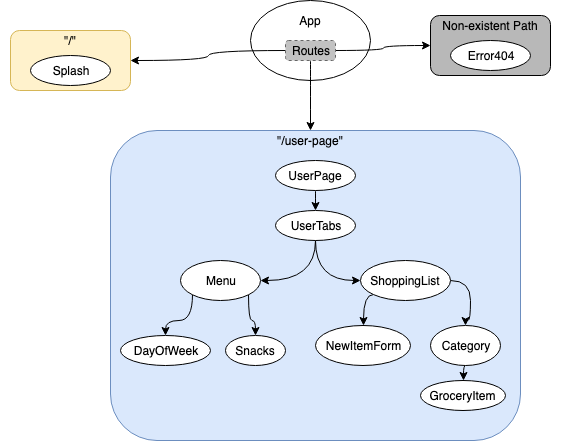

The diagram above was exported from draw.io. Its source (the exported page's mxGraphModel, read from the mxfile embedded in the PNG):
<mxGraphModel dx="825" dy="609" grid="1" gridSize="10" guides="1" tooltips="1" connect="1" arrows="1" fold="1" page="1" pageScale="1" pageWidth="1100" pageHeight="850" math="0" shadow="0">
  <root>
    <mxCell id="0" />
    <mxCell id="1" parent="0" />
    <mxCell id="LZKGy5cLcODWJuiyLc35-1" value="" style="ellipse;whiteSpace=wrap;html=1;" parent="1" vertex="1">
      <mxGeometry x="470" y="140" width="120" height="80" as="geometry" />
    </mxCell>
    <mxCell id="LZKGy5cLcODWJuiyLc35-2" value="App" style="text;html=1;strokeColor=none;fillColor=none;align=center;verticalAlign=middle;whiteSpace=wrap;rounded=0;" parent="1" vertex="1">
      <mxGeometry x="510" y="150" width="40" height="20" as="geometry" />
    </mxCell>
    <mxCell id="LZKGy5cLcODWJuiyLc35-5" style="edgeStyle=orthogonalEdgeStyle;orthogonalLoop=1;jettySize=auto;html=1;exitX=1;exitY=0.5;exitDx=0;exitDy=0;curved=1;" parent="1" source="LZKGy5cLcODWJuiyLc35-3" target="LZKGy5cLcODWJuiyLc35-6" edge="1">
      <mxGeometry relative="1" as="geometry">
        <mxPoint x="670" y="190" as="targetPoint" />
      </mxGeometry>
    </mxCell>
    <mxCell id="LZKGy5cLcODWJuiyLc35-12" style="edgeStyle=orthogonalEdgeStyle;orthogonalLoop=1;jettySize=auto;html=1;exitX=0;exitY=0.5;exitDx=0;exitDy=0;entryX=1;entryY=0.5;entryDx=0;entryDy=0;curved=1;" parent="1" source="LZKGy5cLcODWJuiyLc35-3" target="LZKGy5cLcODWJuiyLc35-9" edge="1">
      <mxGeometry relative="1" as="geometry" />
    </mxCell>
    <mxCell id="LZKGy5cLcODWJuiyLc35-19" style="edgeStyle=orthogonalEdgeStyle;curved=1;orthogonalLoop=1;jettySize=auto;html=1;exitX=0.5;exitY=1;exitDx=0;exitDy=0;entryX=0.5;entryY=0;entryDx=0;entryDy=0;" parent="1" source="LZKGy5cLcODWJuiyLc35-3" target="LZKGy5cLcODWJuiyLc35-14" edge="1">
      <mxGeometry relative="1" as="geometry" />
    </mxCell>
    <mxCell id="LZKGy5cLcODWJuiyLc35-3" value="Routes" style="rounded=1;whiteSpace=wrap;html=1;gradientColor=none;fillColor=#C2C2C2;strokeColor=#666666;dashed=1;" parent="1" vertex="1">
      <mxGeometry x="505" y="180" width="50" height="20" as="geometry" />
    </mxCell>
    <mxCell id="LZKGy5cLcODWJuiyLc35-6" value="" style="rounded=1;whiteSpace=wrap;html=1;fillColor=#B8B8B8;" parent="1" vertex="1">
      <mxGeometry x="650" y="155" width="120" height="60" as="geometry" />
    </mxCell>
    <mxCell id="LZKGy5cLcODWJuiyLc35-7" value="Non-existent Path" style="text;html=1;strokeColor=none;fillColor=none;align=center;verticalAlign=middle;whiteSpace=wrap;rounded=0;dashed=1;" parent="1" vertex="1">
      <mxGeometry x="640" y="155" width="140" height="20" as="geometry" />
    </mxCell>
    <mxCell id="LZKGy5cLcODWJuiyLc35-8" value="Error404" style="ellipse;whiteSpace=wrap;html=1;fillColor=#ffffff;gradientColor=none;" parent="1" vertex="1">
      <mxGeometry x="670" y="180" width="80" height="30" as="geometry" />
    </mxCell>
    <mxCell id="LZKGy5cLcODWJuiyLc35-9" value="" style="rounded=1;whiteSpace=wrap;html=1;fillColor=#fff2cc;strokeColor=#d6b656;" parent="1" vertex="1">
      <mxGeometry x="230" y="170" width="120" height="60" as="geometry" />
    </mxCell>
    <mxCell id="LZKGy5cLcODWJuiyLc35-10" value="&quot;/&quot;" style="text;html=1;strokeColor=none;fillColor=none;align=center;verticalAlign=middle;whiteSpace=wrap;rounded=0;dashed=1;" parent="1" vertex="1">
      <mxGeometry x="220" y="170" width="140" height="20" as="geometry" />
    </mxCell>
    <mxCell id="LZKGy5cLcODWJuiyLc35-11" value="Splash" style="ellipse;whiteSpace=wrap;html=1;fillColor=#ffffff;gradientColor=none;" parent="1" vertex="1">
      <mxGeometry x="250" y="195" width="80" height="30" as="geometry" />
    </mxCell>
    <mxCell id="LZKGy5cLcODWJuiyLc35-13" value="" style="rounded=1;whiteSpace=wrap;html=1;fillColor=#dae8fc;strokeColor=#6c8ebf;" parent="1" vertex="1">
      <mxGeometry x="330" y="270" width="410" height="310" as="geometry" />
    </mxCell>
    <mxCell id="LZKGy5cLcODWJuiyLc35-14" value="&quot;/user-page&quot;" style="text;html=1;strokeColor=none;fillColor=none;align=center;verticalAlign=middle;whiteSpace=wrap;rounded=0;" parent="1" vertex="1">
      <mxGeometry x="490" y="270" width="80" height="20" as="geometry" />
    </mxCell>
    <mxCell id="LZKGy5cLcODWJuiyLc35-28" style="edgeStyle=orthogonalEdgeStyle;curved=1;orthogonalLoop=1;jettySize=auto;html=1;exitX=0.5;exitY=1;exitDx=0;exitDy=0;entryX=0.5;entryY=0;entryDx=0;entryDy=0;" parent="1" source="LZKGy5cLcODWJuiyLc35-17" target="LZKGy5cLcODWJuiyLc35-18" edge="1">
      <mxGeometry relative="1" as="geometry" />
    </mxCell>
    <mxCell id="LZKGy5cLcODWJuiyLc35-17" value="UserPage" style="ellipse;whiteSpace=wrap;html=1;fillColor=#ffffff;gradientColor=none;" parent="1" vertex="1">
      <mxGeometry x="495" y="300" width="80" height="30" as="geometry" />
    </mxCell>
    <mxCell id="LZKGy5cLcODWJuiyLc35-30" style="edgeStyle=orthogonalEdgeStyle;curved=1;orthogonalLoop=1;jettySize=auto;html=1;exitX=0.5;exitY=1;exitDx=0;exitDy=0;entryX=0;entryY=0.5;entryDx=0;entryDy=0;" parent="1" source="LZKGy5cLcODWJuiyLc35-18" target="LZKGy5cLcODWJuiyLc35-21" edge="1">
      <mxGeometry relative="1" as="geometry" />
    </mxCell>
    <mxCell id="LZKGy5cLcODWJuiyLc35-31" style="edgeStyle=orthogonalEdgeStyle;curved=1;orthogonalLoop=1;jettySize=auto;html=1;exitX=0.5;exitY=1;exitDx=0;exitDy=0;entryX=1;entryY=0.5;entryDx=0;entryDy=0;" parent="1" source="LZKGy5cLcODWJuiyLc35-18" target="LZKGy5cLcODWJuiyLc35-20" edge="1">
      <mxGeometry relative="1" as="geometry" />
    </mxCell>
    <mxCell id="LZKGy5cLcODWJuiyLc35-18" value="UserTabs" style="ellipse;whiteSpace=wrap;html=1;fillColor=#ffffff;gradientColor=none;" parent="1" vertex="1">
      <mxGeometry x="495" y="350" width="80" height="30" as="geometry" />
    </mxCell>
    <mxCell id="LZKGy5cLcODWJuiyLc35-32" style="edgeStyle=orthogonalEdgeStyle;curved=1;orthogonalLoop=1;jettySize=auto;html=1;exitX=0;exitY=1;exitDx=0;exitDy=0;" parent="1" source="LZKGy5cLcODWJuiyLc35-20" target="LZKGy5cLcODWJuiyLc35-22" edge="1">
      <mxGeometry relative="1" as="geometry" />
    </mxCell>
    <mxCell id="LZKGy5cLcODWJuiyLc35-33" style="edgeStyle=orthogonalEdgeStyle;curved=1;orthogonalLoop=1;jettySize=auto;html=1;exitX=1;exitY=1;exitDx=0;exitDy=0;" parent="1" source="LZKGy5cLcODWJuiyLc35-20" target="LZKGy5cLcODWJuiyLc35-24" edge="1">
      <mxGeometry relative="1" as="geometry" />
    </mxCell>
    <mxCell id="LZKGy5cLcODWJuiyLc35-20" value="Menu" style="ellipse;whiteSpace=wrap;html=1;fillColor=#ffffff;gradientColor=none;" parent="1" vertex="1">
      <mxGeometry x="400" y="400" width="80" height="40" as="geometry" />
    </mxCell>
    <mxCell id="LZKGy5cLcODWJuiyLc35-35" style="edgeStyle=orthogonalEdgeStyle;curved=1;orthogonalLoop=1;jettySize=auto;html=1;exitX=0;exitY=1;exitDx=0;exitDy=0;entryX=0.5;entryY=0;entryDx=0;entryDy=0;" parent="1" source="LZKGy5cLcODWJuiyLc35-21" target="LZKGy5cLcODWJuiyLc35-25" edge="1">
      <mxGeometry relative="1" as="geometry" />
    </mxCell>
    <mxCell id="LZKGy5cLcODWJuiyLc35-38" style="edgeStyle=orthogonalEdgeStyle;curved=1;orthogonalLoop=1;jettySize=auto;html=1;exitX=1;exitY=0.5;exitDx=0;exitDy=0;entryX=0.5;entryY=0;entryDx=0;entryDy=0;" parent="1" source="LZKGy5cLcODWJuiyLc35-21" target="LZKGy5cLcODWJuiyLc35-26" edge="1">
      <mxGeometry relative="1" as="geometry" />
    </mxCell>
    <mxCell id="LZKGy5cLcODWJuiyLc35-21" value="ShoppingList" style="ellipse;whiteSpace=wrap;html=1;fillColor=#ffffff;gradientColor=none;" parent="1" vertex="1">
      <mxGeometry x="580" y="400" width="90" height="40" as="geometry" />
    </mxCell>
    <mxCell id="LZKGy5cLcODWJuiyLc35-22" value="DayOfWeek" style="ellipse;whiteSpace=wrap;html=1;fillColor=#ffffff;gradientColor=none;" parent="1" vertex="1">
      <mxGeometry x="340" y="475" width="90" height="30" as="geometry" />
    </mxCell>
    <mxCell id="LZKGy5cLcODWJuiyLc35-24" value="Snacks" style="ellipse;whiteSpace=wrap;html=1;fillColor=#ffffff;gradientColor=none;" parent="1" vertex="1">
      <mxGeometry x="445" y="475" width="60" height="30" as="geometry" />
    </mxCell>
    <mxCell id="LZKGy5cLcODWJuiyLc35-25" value="NewItemForm" style="ellipse;whiteSpace=wrap;html=1;fillColor=#ffffff;gradientColor=none;" parent="1" vertex="1">
      <mxGeometry x="535" y="465" width="95" height="40" as="geometry" />
    </mxCell>
    <mxCell id="LZKGy5cLcODWJuiyLc35-37" style="edgeStyle=orthogonalEdgeStyle;curved=1;orthogonalLoop=1;jettySize=auto;html=1;exitX=0.5;exitY=1;exitDx=0;exitDy=0;entryX=0.5;entryY=0;entryDx=0;entryDy=0;" parent="1" source="LZKGy5cLcODWJuiyLc35-26" target="LZKGy5cLcODWJuiyLc35-27" edge="1">
      <mxGeometry relative="1" as="geometry" />
    </mxCell>
    <mxCell id="LZKGy5cLcODWJuiyLc35-26" value="Category" style="ellipse;whiteSpace=wrap;html=1;fillColor=#ffffff;gradientColor=none;" parent="1" vertex="1">
      <mxGeometry x="650" y="465" width="70" height="40" as="geometry" />
    </mxCell>
    <mxCell id="LZKGy5cLcODWJuiyLc35-27" value="GroceryItem" style="ellipse;whiteSpace=wrap;html=1;fillColor=#ffffff;gradientColor=none;" parent="1" vertex="1">
      <mxGeometry x="640" y="520" width="85" height="30" as="geometry" />
    </mxCell>
  </root>
</mxGraphModel>